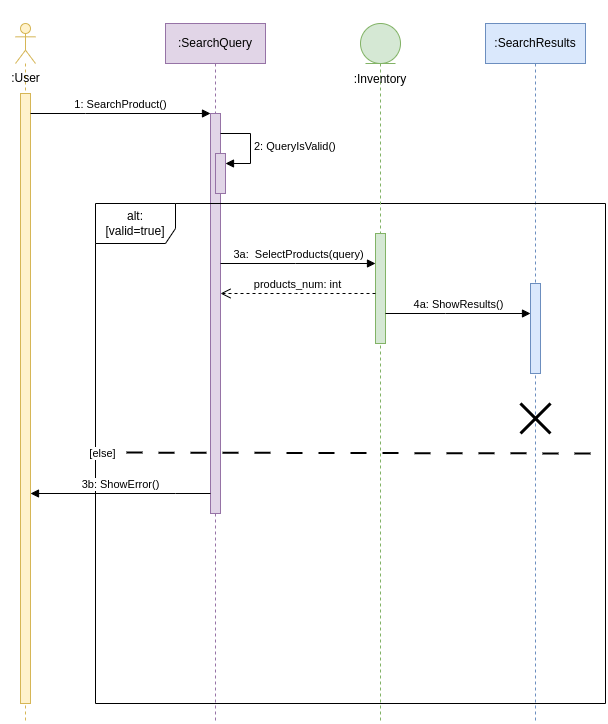

The diagram above was exported from draw.io. Its source (the exported page's mxGraphModel, read from the mxfile embedded in the PNG):
<mxGraphModel dx="1562" dy="906" grid="1" gridSize="10" guides="1" tooltips="1" connect="1" arrows="1" fold="1" page="1" pageScale="1" pageWidth="850" pageHeight="1100" math="0" shadow="0">
  <root>
    <mxCell id="0" />
    <mxCell id="1" parent="0" />
    <mxCell id="GVmNYz6Ue3e9bIcE5MXb-2" value="" style="shape=umlLifeline;perimeter=lifelinePerimeter;whiteSpace=wrap;html=1;container=1;dropTarget=0;collapsible=0;recursiveResize=0;outlineConnect=0;portConstraint=eastwest;newEdgeStyle={&quot;edgeStyle&quot;:&quot;elbowEdgeStyle&quot;,&quot;elbow&quot;:&quot;vertical&quot;,&quot;curved&quot;:0,&quot;rounded&quot;:0};participant=umlActor;fillColor=#fff2cc;strokeColor=#d6b656;" parent="1" vertex="1">
      <mxGeometry x="40" y="50" width="20" height="700" as="geometry" />
    </mxCell>
    <mxCell id="GVmNYz6Ue3e9bIcE5MXb-4" value="" style="html=1;points=[];perimeter=orthogonalPerimeter;outlineConnect=0;targetShapes=umlLifeline;portConstraint=eastwest;newEdgeStyle={&quot;edgeStyle&quot;:&quot;elbowEdgeStyle&quot;,&quot;elbow&quot;:&quot;vertical&quot;,&quot;curved&quot;:0,&quot;rounded&quot;:0};fillColor=#fff2cc;strokeColor=#d6b656;" parent="GVmNYz6Ue3e9bIcE5MXb-2" vertex="1">
      <mxGeometry x="5" y="70" width="10" height="610" as="geometry" />
    </mxCell>
    <mxCell id="GVmNYz6Ue3e9bIcE5MXb-3" value=":User" style="text;html=1;align=center;verticalAlign=middle;resizable=0;points=[];autosize=1;strokeColor=none;fillColor=none;" parent="1" vertex="1">
      <mxGeometry x="25" y="90" width="50" height="30" as="geometry" />
    </mxCell>
    <mxCell id="GVmNYz6Ue3e9bIcE5MXb-5" value=":SearchQuery" style="shape=umlLifeline;perimeter=lifelinePerimeter;whiteSpace=wrap;html=1;container=1;dropTarget=0;collapsible=0;recursiveResize=0;outlineConnect=0;portConstraint=eastwest;newEdgeStyle={&quot;edgeStyle&quot;:&quot;elbowEdgeStyle&quot;,&quot;elbow&quot;:&quot;vertical&quot;,&quot;curved&quot;:0,&quot;rounded&quot;:0};fillColor=#e1d5e7;strokeColor=#9673a6;" parent="1" vertex="1">
      <mxGeometry x="190" y="50" width="100" height="700" as="geometry" />
    </mxCell>
    <mxCell id="GVmNYz6Ue3e9bIcE5MXb-6" value="" style="html=1;points=[];perimeter=orthogonalPerimeter;outlineConnect=0;targetShapes=umlLifeline;portConstraint=eastwest;newEdgeStyle={&quot;edgeStyle&quot;:&quot;elbowEdgeStyle&quot;,&quot;elbow&quot;:&quot;vertical&quot;,&quot;curved&quot;:0,&quot;rounded&quot;:0};fillColor=#e1d5e7;strokeColor=#9673a6;" parent="GVmNYz6Ue3e9bIcE5MXb-5" vertex="1">
      <mxGeometry x="45" y="90" width="10" height="400" as="geometry" />
    </mxCell>
    <mxCell id="GVmNYz6Ue3e9bIcE5MXb-15" value="" style="html=1;points=[];perimeter=orthogonalPerimeter;outlineConnect=0;targetShapes=umlLifeline;portConstraint=eastwest;newEdgeStyle={&quot;edgeStyle&quot;:&quot;elbowEdgeStyle&quot;,&quot;elbow&quot;:&quot;vertical&quot;,&quot;curved&quot;:0,&quot;rounded&quot;:0};fillColor=#e1d5e7;strokeColor=#9673a6;" parent="GVmNYz6Ue3e9bIcE5MXb-5" vertex="1">
      <mxGeometry x="50" y="130" width="10" height="40" as="geometry" />
    </mxCell>
    <mxCell id="GVmNYz6Ue3e9bIcE5MXb-16" value="2: QueryIsValid()" style="html=1;align=left;spacingLeft=2;endArrow=block;rounded=0;edgeStyle=orthogonalEdgeStyle;curved=0;rounded=0;" parent="GVmNYz6Ue3e9bIcE5MXb-5" target="GVmNYz6Ue3e9bIcE5MXb-15" edge="1">
      <mxGeometry x="0.0118" relative="1" as="geometry">
        <mxPoint x="55" y="110" as="sourcePoint" />
        <Array as="points">
          <mxPoint x="85" y="140" />
        </Array>
        <mxPoint as="offset" />
      </mxGeometry>
    </mxCell>
    <mxCell id="GVmNYz6Ue3e9bIcE5MXb-7" value="1: SearchProduct()" style="html=1;verticalAlign=bottom;endArrow=block;edgeStyle=elbowEdgeStyle;elbow=vertical;curved=0;rounded=0;" parent="1" source="GVmNYz6Ue3e9bIcE5MXb-4" target="GVmNYz6Ue3e9bIcE5MXb-6" edge="1">
      <mxGeometry relative="1" as="geometry">
        <mxPoint x="235" y="140" as="sourcePoint" />
        <Array as="points">
          <mxPoint x="110" y="140" />
        </Array>
      </mxGeometry>
    </mxCell>
    <mxCell id="GVmNYz6Ue3e9bIcE5MXb-9" value=":SearchResults" style="shape=umlLifeline;perimeter=lifelinePerimeter;whiteSpace=wrap;html=1;container=1;dropTarget=0;collapsible=0;recursiveResize=0;outlineConnect=0;portConstraint=eastwest;newEdgeStyle={&quot;edgeStyle&quot;:&quot;elbowEdgeStyle&quot;,&quot;elbow&quot;:&quot;vertical&quot;,&quot;curved&quot;:0,&quot;rounded&quot;:0};fillColor=#dae8fc;strokeColor=#6c8ebf;" parent="1" vertex="1">
      <mxGeometry x="510" y="50" width="100" height="700" as="geometry" />
    </mxCell>
    <mxCell id="GVmNYz6Ue3e9bIcE5MXb-25" value="" style="html=1;points=[];perimeter=orthogonalPerimeter;outlineConnect=0;targetShapes=umlLifeline;portConstraint=eastwest;newEdgeStyle={&quot;edgeStyle&quot;:&quot;elbowEdgeStyle&quot;,&quot;elbow&quot;:&quot;vertical&quot;,&quot;curved&quot;:0,&quot;rounded&quot;:0};fillColor=#dae8fc;strokeColor=#6c8ebf;" parent="GVmNYz6Ue3e9bIcE5MXb-9" vertex="1">
      <mxGeometry x="45" y="260" width="10" height="90" as="geometry" />
    </mxCell>
    <mxCell id="GVmNYz6Ue3e9bIcE5MXb-28" value="" style="shape=umlDestroy;whiteSpace=wrap;html=1;strokeWidth=3;targetShapes=umlLifeline;" parent="GVmNYz6Ue3e9bIcE5MXb-9" vertex="1">
      <mxGeometry x="35" y="380" width="30" height="30" as="geometry" />
    </mxCell>
    <mxCell id="GVmNYz6Ue3e9bIcE5MXb-17" value="alt: [valid=true]" style="shape=umlFrame;whiteSpace=wrap;html=1;pointerEvents=0;width=80;height=40;" parent="1" vertex="1">
      <mxGeometry x="120" y="230" width="510" height="500" as="geometry" />
    </mxCell>
    <mxCell id="GVmNYz6Ue3e9bIcE5MXb-19" value="[else]" style="endArrow=none;dashed=1;html=1;dashPattern=8 8;strokeWidth=2;rounded=0;entryX=1;entryY=0.5;entryDx=0;entryDy=0;entryPerimeter=0;exitX=-0.002;exitY=0.498;exitDx=0;exitDy=0;exitPerimeter=0;" parent="1" source="GVmNYz6Ue3e9bIcE5MXb-17" target="GVmNYz6Ue3e9bIcE5MXb-17" edge="1">
      <mxGeometry x="-0.9675" y="-1" width="50" height="50" relative="1" as="geometry">
        <mxPoint x="500" y="530" as="sourcePoint" />
        <mxPoint x="550" y="480" as="targetPoint" />
        <mxPoint as="offset" />
      </mxGeometry>
    </mxCell>
    <mxCell id="GVmNYz6Ue3e9bIcE5MXb-20" value="3b: ShowError()" style="html=1;verticalAlign=bottom;endArrow=block;edgeStyle=elbowEdgeStyle;elbow=vertical;curved=0;rounded=0;" parent="1" source="GVmNYz6Ue3e9bIcE5MXb-6" target="GVmNYz6Ue3e9bIcE5MXb-4" edge="1">
      <mxGeometry width="80" relative="1" as="geometry">
        <mxPoint x="220" y="600" as="sourcePoint" />
        <mxPoint x="300" y="600" as="targetPoint" />
        <Array as="points">
          <mxPoint x="200" y="520" />
          <mxPoint x="120" y="680" />
        </Array>
      </mxGeometry>
    </mxCell>
    <mxCell id="GVmNYz6Ue3e9bIcE5MXb-21" value="&lt;br&gt;&lt;br&gt;&lt;br&gt;&lt;br&gt;&lt;br&gt;:Inventory" style="shape=umlLifeline;perimeter=lifelinePerimeter;whiteSpace=wrap;html=1;container=1;dropTarget=0;collapsible=0;recursiveResize=0;outlineConnect=0;portConstraint=eastwest;newEdgeStyle={&quot;edgeStyle&quot;:&quot;elbowEdgeStyle&quot;,&quot;elbow&quot;:&quot;vertical&quot;,&quot;curved&quot;:0,&quot;rounded&quot;:0};participant=umlEntity;fillColor=#d5e8d4;strokeColor=#82b366;" parent="1" vertex="1">
      <mxGeometry x="385" y="50" width="40" height="700" as="geometry" />
    </mxCell>
    <mxCell id="GVmNYz6Ue3e9bIcE5MXb-22" value="" style="html=1;points=[];perimeter=orthogonalPerimeter;outlineConnect=0;targetShapes=umlLifeline;portConstraint=eastwest;newEdgeStyle={&quot;edgeStyle&quot;:&quot;elbowEdgeStyle&quot;,&quot;elbow&quot;:&quot;vertical&quot;,&quot;curved&quot;:0,&quot;rounded&quot;:0};fillColor=#d5e8d4;strokeColor=#82b366;" parent="GVmNYz6Ue3e9bIcE5MXb-21" vertex="1">
      <mxGeometry x="15" y="210" width="10" height="110" as="geometry" />
    </mxCell>
    <mxCell id="GVmNYz6Ue3e9bIcE5MXb-23" value="3a:&amp;nbsp; SelectProducts(query)" style="html=1;verticalAlign=bottom;endArrow=block;edgeStyle=elbowEdgeStyle;elbow=vertical;curved=0;rounded=0;" parent="1" source="GVmNYz6Ue3e9bIcE5MXb-6" target="GVmNYz6Ue3e9bIcE5MXb-22" edge="1">
      <mxGeometry relative="1" as="geometry">
        <mxPoint x="315" y="260" as="sourcePoint" />
        <Array as="points">
          <mxPoint x="320" y="290" />
        </Array>
      </mxGeometry>
    </mxCell>
    <mxCell id="GVmNYz6Ue3e9bIcE5MXb-24" value="products_num: int" style="html=1;verticalAlign=bottom;endArrow=open;dashed=1;endSize=8;edgeStyle=elbowEdgeStyle;elbow=vertical;curved=0;rounded=0;" parent="1" source="GVmNYz6Ue3e9bIcE5MXb-22" target="GVmNYz6Ue3e9bIcE5MXb-6" edge="1">
      <mxGeometry relative="1" as="geometry">
        <mxPoint x="315" y="335" as="targetPoint" />
        <Array as="points">
          <mxPoint x="320" y="320" />
        </Array>
      </mxGeometry>
    </mxCell>
    <mxCell id="GVmNYz6Ue3e9bIcE5MXb-26" value="4a: ShowResults()" style="html=1;verticalAlign=bottom;endArrow=block;edgeStyle=elbowEdgeStyle;elbow=vertical;curved=0;rounded=0;" parent="1" source="GVmNYz6Ue3e9bIcE5MXb-22" target="GVmNYz6Ue3e9bIcE5MXb-25" edge="1">
      <mxGeometry relative="1" as="geometry">
        <mxPoint x="465" y="140" as="sourcePoint" />
        <Array as="points">
          <mxPoint x="470" y="340" />
          <mxPoint x="450" y="320" />
        </Array>
        <mxPoint as="offset" />
      </mxGeometry>
    </mxCell>
  </root>
</mxGraphModel>